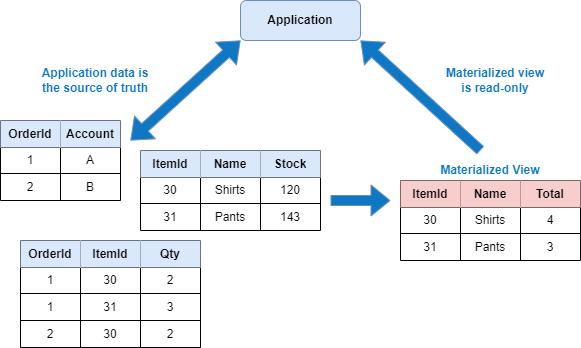

The diagram above was exported from draw.io. Its source (the exported page's mxGraphModel, read from the mxfile embedded in the PNG):
<mxGraphModel dx="1571" dy="1124" grid="1" gridSize="10" guides="1" tooltips="1" connect="1" arrows="1" fold="1" page="1" pageScale="1" pageWidth="1169" pageHeight="827" background="#ffffff" math="0" shadow="0">
  <root>
    <mxCell id="0" />
    <mxCell id="1" parent="0" />
    <mxCell id="22" value="Application" style="rounded=1;whiteSpace=wrap;html=1;fillColor=#DAE8FC;strokeColor=#6C8EBF;fontStyle=1" parent="1" vertex="1">
      <mxGeometry x="280" y="40" width="120" height="40" as="geometry" />
    </mxCell>
    <mxCell id="44" value="" style="shape=table;html=1;whiteSpace=wrap;startSize=0;container=1;collapsible=0;childLayout=tableLayout;shadow=0;" parent="1" vertex="1">
      <mxGeometry x="40" y="160" width="120" height="80" as="geometry" />
    </mxCell>
    <mxCell id="45" value="" style="shape=tableRow;horizontal=0;startSize=0;swimlaneHead=0;swimlaneBody=0;top=0;left=0;bottom=0;right=0;collapsible=0;dropTarget=0;fillColor=none;points=[[0,0.5],[1,0.5]];portConstraint=eastwest;shadow=0;" parent="44" vertex="1">
      <mxGeometry width="120" height="27" as="geometry" />
    </mxCell>
    <mxCell id="46" value="OrderId" style="shape=partialRectangle;html=1;whiteSpace=wrap;connectable=0;fillColor=#DAE8FC;top=0;left=0;bottom=0;right=0;overflow=hidden;shadow=0;fontStyle=1;labelBackgroundColor=none;" parent="45" vertex="1">
      <mxGeometry width="60" height="27" as="geometry">
        <mxRectangle width="60" height="27" as="alternateBounds" />
      </mxGeometry>
    </mxCell>
    <mxCell id="47" value="Account" style="shape=partialRectangle;html=1;whiteSpace=wrap;connectable=0;fillColor=#DAE8FC;top=0;left=0;bottom=0;right=0;overflow=hidden;shadow=0;fontStyle=1;labelBackgroundColor=none;" parent="45" vertex="1">
      <mxGeometry x="60" width="60" height="27" as="geometry">
        <mxRectangle width="60" height="27" as="alternateBounds" />
      </mxGeometry>
    </mxCell>
    <mxCell id="49" value="" style="shape=tableRow;horizontal=0;startSize=0;swimlaneHead=0;swimlaneBody=0;top=0;left=0;bottom=0;right=0;collapsible=0;dropTarget=0;fillColor=none;points=[[0,0.5],[1,0.5]];portConstraint=eastwest;shadow=0;" parent="44" vertex="1">
      <mxGeometry y="27" width="120" height="26" as="geometry" />
    </mxCell>
    <mxCell id="50" value="1" style="shape=partialRectangle;html=1;whiteSpace=wrap;connectable=0;fillColor=none;top=0;left=0;bottom=0;right=0;overflow=hidden;shadow=0;" parent="49" vertex="1">
      <mxGeometry width="60" height="26" as="geometry">
        <mxRectangle width="60" height="26" as="alternateBounds" />
      </mxGeometry>
    </mxCell>
    <mxCell id="51" value="A" style="shape=partialRectangle;html=1;whiteSpace=wrap;connectable=0;fillColor=none;top=0;left=0;bottom=0;right=0;overflow=hidden;shadow=0;" parent="49" vertex="1">
      <mxGeometry x="60" width="60" height="26" as="geometry">
        <mxRectangle width="60" height="26" as="alternateBounds" />
      </mxGeometry>
    </mxCell>
    <mxCell id="53" value="" style="shape=tableRow;horizontal=0;startSize=0;swimlaneHead=0;swimlaneBody=0;top=0;left=0;bottom=0;right=0;collapsible=0;dropTarget=0;fillColor=none;points=[[0,0.5],[1,0.5]];portConstraint=eastwest;shadow=0;" parent="44" vertex="1">
      <mxGeometry y="53" width="120" height="27" as="geometry" />
    </mxCell>
    <mxCell id="54" value="2" style="shape=partialRectangle;html=1;whiteSpace=wrap;connectable=0;fillColor=none;top=0;left=0;bottom=0;right=0;overflow=hidden;shadow=0;" parent="53" vertex="1">
      <mxGeometry width="60" height="27" as="geometry">
        <mxRectangle width="60" height="27" as="alternateBounds" />
      </mxGeometry>
    </mxCell>
    <mxCell id="55" value="B" style="shape=partialRectangle;html=1;whiteSpace=wrap;connectable=0;fillColor=none;top=0;left=0;bottom=0;right=0;overflow=hidden;shadow=0;" parent="53" vertex="1">
      <mxGeometry x="60" width="60" height="27" as="geometry">
        <mxRectangle width="60" height="27" as="alternateBounds" />
      </mxGeometry>
    </mxCell>
    <mxCell id="57" value="" style="shape=table;html=1;whiteSpace=wrap;startSize=0;container=1;collapsible=0;childLayout=tableLayout;shadow=0;" parent="1" vertex="1">
      <mxGeometry x="180" y="190" width="180" height="80" as="geometry" />
    </mxCell>
    <mxCell id="58" value="" style="shape=tableRow;horizontal=0;startSize=0;swimlaneHead=0;swimlaneBody=0;top=0;left=0;bottom=0;right=0;collapsible=0;dropTarget=0;fillColor=none;points=[[0,0.5],[1,0.5]];portConstraint=eastwest;shadow=0;" parent="57" vertex="1">
      <mxGeometry width="180" height="27" as="geometry" />
    </mxCell>
    <mxCell id="59" value="ItemId" style="shape=partialRectangle;html=1;whiteSpace=wrap;connectable=0;fillColor=#DAE8FC;top=0;left=0;bottom=0;right=0;overflow=hidden;shadow=0;fontStyle=1;labelBackgroundColor=none;" parent="58" vertex="1">
      <mxGeometry width="60" height="27" as="geometry">
        <mxRectangle width="60" height="27" as="alternateBounds" />
      </mxGeometry>
    </mxCell>
    <mxCell id="60" value="Name" style="shape=partialRectangle;html=1;whiteSpace=wrap;connectable=0;fillColor=#DAE8FC;top=0;left=0;bottom=0;right=0;overflow=hidden;shadow=0;fontStyle=1;labelBackgroundColor=none;" parent="58" vertex="1">
      <mxGeometry x="60" width="60" height="27" as="geometry">
        <mxRectangle width="60" height="27" as="alternateBounds" />
      </mxGeometry>
    </mxCell>
    <mxCell id="67" value="Stock" style="shape=partialRectangle;html=1;whiteSpace=wrap;connectable=0;fillColor=#DAE8FC;top=0;left=0;bottom=0;right=0;overflow=hidden;shadow=0;fontStyle=1;labelBackgroundColor=none;" parent="58" vertex="1">
      <mxGeometry x="120" width="60" height="27" as="geometry">
        <mxRectangle width="60" height="27" as="alternateBounds" />
      </mxGeometry>
    </mxCell>
    <mxCell id="61" value="" style="shape=tableRow;horizontal=0;startSize=0;swimlaneHead=0;swimlaneBody=0;top=0;left=0;bottom=0;right=0;collapsible=0;dropTarget=0;fillColor=none;points=[[0,0.5],[1,0.5]];portConstraint=eastwest;shadow=0;" parent="57" vertex="1">
      <mxGeometry y="27" width="180" height="26" as="geometry" />
    </mxCell>
    <mxCell id="62" value="30" style="shape=partialRectangle;html=1;whiteSpace=wrap;connectable=0;fillColor=none;top=0;left=0;bottom=0;right=0;overflow=hidden;shadow=0;" parent="61" vertex="1">
      <mxGeometry width="60" height="26" as="geometry">
        <mxRectangle width="60" height="26" as="alternateBounds" />
      </mxGeometry>
    </mxCell>
    <mxCell id="63" value="Shirts" style="shape=partialRectangle;html=1;whiteSpace=wrap;connectable=0;fillColor=none;top=0;left=0;bottom=0;right=0;overflow=hidden;shadow=0;" parent="61" vertex="1">
      <mxGeometry x="60" width="60" height="26" as="geometry">
        <mxRectangle width="60" height="26" as="alternateBounds" />
      </mxGeometry>
    </mxCell>
    <mxCell id="68" value="120" style="shape=partialRectangle;html=1;whiteSpace=wrap;connectable=0;fillColor=none;top=0;left=0;bottom=0;right=0;overflow=hidden;shadow=0;" parent="61" vertex="1">
      <mxGeometry x="120" width="60" height="26" as="geometry">
        <mxRectangle width="60" height="26" as="alternateBounds" />
      </mxGeometry>
    </mxCell>
    <mxCell id="64" value="" style="shape=tableRow;horizontal=0;startSize=0;swimlaneHead=0;swimlaneBody=0;top=0;left=0;bottom=0;right=0;collapsible=0;dropTarget=0;fillColor=none;points=[[0,0.5],[1,0.5]];portConstraint=eastwest;shadow=0;" parent="57" vertex="1">
      <mxGeometry y="53" width="180" height="27" as="geometry" />
    </mxCell>
    <mxCell id="65" value="31" style="shape=partialRectangle;html=1;whiteSpace=wrap;connectable=0;fillColor=none;top=0;left=0;bottom=0;right=0;overflow=hidden;shadow=0;" parent="64" vertex="1">
      <mxGeometry width="60" height="27" as="geometry">
        <mxRectangle width="60" height="27" as="alternateBounds" />
      </mxGeometry>
    </mxCell>
    <mxCell id="66" value="Pants" style="shape=partialRectangle;html=1;whiteSpace=wrap;connectable=0;fillColor=none;top=0;left=0;bottom=0;right=0;overflow=hidden;shadow=0;" parent="64" vertex="1">
      <mxGeometry x="60" width="60" height="27" as="geometry">
        <mxRectangle width="60" height="27" as="alternateBounds" />
      </mxGeometry>
    </mxCell>
    <mxCell id="69" value="143" style="shape=partialRectangle;html=1;whiteSpace=wrap;connectable=0;fillColor=none;top=0;left=0;bottom=0;right=0;overflow=hidden;shadow=0;" parent="64" vertex="1">
      <mxGeometry x="120" width="60" height="27" as="geometry">
        <mxRectangle width="60" height="27" as="alternateBounds" />
      </mxGeometry>
    </mxCell>
    <mxCell id="70" value="" style="shape=table;html=1;whiteSpace=wrap;startSize=0;container=1;collapsible=0;childLayout=tableLayout;shadow=0;" parent="1" vertex="1">
      <mxGeometry x="60" y="280" width="180" height="107" as="geometry" />
    </mxCell>
    <mxCell id="71" value="" style="shape=tableRow;horizontal=0;startSize=0;swimlaneHead=0;swimlaneBody=0;top=0;left=0;bottom=0;right=0;collapsible=0;dropTarget=0;fillColor=none;points=[[0,0.5],[1,0.5]];portConstraint=eastwest;shadow=0;" parent="70" vertex="1">
      <mxGeometry width="180" height="27" as="geometry" />
    </mxCell>
    <mxCell id="72" value="OrderId" style="shape=partialRectangle;html=1;whiteSpace=wrap;connectable=0;fillColor=#DAE8FC;top=0;left=0;bottom=0;right=0;overflow=hidden;shadow=0;fontStyle=1;labelBackgroundColor=none;" parent="71" vertex="1">
      <mxGeometry width="60" height="27" as="geometry">
        <mxRectangle width="60" height="27" as="alternateBounds" />
      </mxGeometry>
    </mxCell>
    <mxCell id="73" value="ItemId" style="shape=partialRectangle;html=1;whiteSpace=wrap;connectable=0;fillColor=#DAE8FC;top=0;left=0;bottom=0;right=0;overflow=hidden;shadow=0;fontStyle=1;labelBackgroundColor=none;" parent="71" vertex="1">
      <mxGeometry x="60" width="60" height="27" as="geometry">
        <mxRectangle width="60" height="27" as="alternateBounds" />
      </mxGeometry>
    </mxCell>
    <mxCell id="74" value="Qty" style="shape=partialRectangle;html=1;whiteSpace=wrap;connectable=0;fillColor=#DAE8FC;top=0;left=0;bottom=0;right=0;overflow=hidden;shadow=0;fontStyle=1;labelBackgroundColor=none;" parent="71" vertex="1">
      <mxGeometry x="120" width="60" height="27" as="geometry">
        <mxRectangle width="60" height="27" as="alternateBounds" />
      </mxGeometry>
    </mxCell>
    <mxCell id="75" value="" style="shape=tableRow;horizontal=0;startSize=0;swimlaneHead=0;swimlaneBody=0;top=0;left=0;bottom=0;right=0;collapsible=0;dropTarget=0;fillColor=none;points=[[0,0.5],[1,0.5]];portConstraint=eastwest;shadow=0;" parent="70" vertex="1">
      <mxGeometry y="27" width="180" height="26" as="geometry" />
    </mxCell>
    <mxCell id="76" value="1" style="shape=partialRectangle;html=1;whiteSpace=wrap;connectable=0;fillColor=none;top=0;left=0;bottom=0;right=0;overflow=hidden;shadow=0;" parent="75" vertex="1">
      <mxGeometry width="60" height="26" as="geometry">
        <mxRectangle width="60" height="26" as="alternateBounds" />
      </mxGeometry>
    </mxCell>
    <mxCell id="77" value="30" style="shape=partialRectangle;html=1;whiteSpace=wrap;connectable=0;fillColor=none;top=0;left=0;bottom=0;right=0;overflow=hidden;shadow=0;" parent="75" vertex="1">
      <mxGeometry x="60" width="60" height="26" as="geometry">
        <mxRectangle width="60" height="26" as="alternateBounds" />
      </mxGeometry>
    </mxCell>
    <mxCell id="78" value="2" style="shape=partialRectangle;html=1;whiteSpace=wrap;connectable=0;fillColor=none;top=0;left=0;bottom=0;right=0;overflow=hidden;shadow=0;" parent="75" vertex="1">
      <mxGeometry x="120" width="60" height="26" as="geometry">
        <mxRectangle width="60" height="26" as="alternateBounds" />
      </mxGeometry>
    </mxCell>
    <mxCell id="79" value="" style="shape=tableRow;horizontal=0;startSize=0;swimlaneHead=0;swimlaneBody=0;top=0;left=0;bottom=0;right=0;collapsible=0;dropTarget=0;fillColor=none;points=[[0,0.5],[1,0.5]];portConstraint=eastwest;shadow=0;" parent="70" vertex="1">
      <mxGeometry y="53" width="180" height="27" as="geometry" />
    </mxCell>
    <mxCell id="80" value="1" style="shape=partialRectangle;html=1;whiteSpace=wrap;connectable=0;fillColor=none;top=0;left=0;bottom=0;right=0;overflow=hidden;shadow=0;" parent="79" vertex="1">
      <mxGeometry width="60" height="27" as="geometry">
        <mxRectangle width="60" height="27" as="alternateBounds" />
      </mxGeometry>
    </mxCell>
    <mxCell id="81" value="31" style="shape=partialRectangle;html=1;whiteSpace=wrap;connectable=0;fillColor=none;top=0;left=0;bottom=0;right=0;overflow=hidden;shadow=0;" parent="79" vertex="1">
      <mxGeometry x="60" width="60" height="27" as="geometry">
        <mxRectangle width="60" height="27" as="alternateBounds" />
      </mxGeometry>
    </mxCell>
    <mxCell id="82" value="3" style="shape=partialRectangle;html=1;whiteSpace=wrap;connectable=0;fillColor=none;top=0;left=0;bottom=0;right=0;overflow=hidden;shadow=0;" parent="79" vertex="1">
      <mxGeometry x="120" width="60" height="27" as="geometry">
        <mxRectangle width="60" height="27" as="alternateBounds" />
      </mxGeometry>
    </mxCell>
    <mxCell id="83" style="shape=tableRow;horizontal=0;startSize=0;swimlaneHead=0;swimlaneBody=0;top=0;left=0;bottom=0;right=0;collapsible=0;dropTarget=0;fillColor=none;points=[[0,0.5],[1,0.5]];portConstraint=eastwest;shadow=0;" parent="70" vertex="1">
      <mxGeometry y="80" width="180" height="27" as="geometry" />
    </mxCell>
    <mxCell id="84" value="2" style="shape=partialRectangle;html=1;whiteSpace=wrap;connectable=0;fillColor=none;top=0;left=0;bottom=0;right=0;overflow=hidden;shadow=0;" parent="83" vertex="1">
      <mxGeometry width="60" height="27" as="geometry">
        <mxRectangle width="60" height="27" as="alternateBounds" />
      </mxGeometry>
    </mxCell>
    <mxCell id="85" value="30" style="shape=partialRectangle;html=1;whiteSpace=wrap;connectable=0;fillColor=none;top=0;left=0;bottom=0;right=0;overflow=hidden;shadow=0;" parent="83" vertex="1">
      <mxGeometry x="60" width="60" height="27" as="geometry">
        <mxRectangle width="60" height="27" as="alternateBounds" />
      </mxGeometry>
    </mxCell>
    <mxCell id="86" value="2" style="shape=partialRectangle;html=1;whiteSpace=wrap;connectable=0;fillColor=none;top=0;left=0;bottom=0;right=0;overflow=hidden;shadow=0;" parent="83" vertex="1">
      <mxGeometry x="120" width="60" height="27" as="geometry">
        <mxRectangle width="60" height="27" as="alternateBounds" />
      </mxGeometry>
    </mxCell>
    <mxCell id="87" value="" style="shape=table;html=1;whiteSpace=wrap;startSize=0;container=1;collapsible=0;childLayout=tableLayout;shadow=0;" parent="1" vertex="1">
      <mxGeometry x="440" y="220" width="180" height="80" as="geometry" />
    </mxCell>
    <mxCell id="88" value="" style="shape=tableRow;horizontal=0;startSize=0;swimlaneHead=0;swimlaneBody=0;top=0;left=0;bottom=0;right=0;collapsible=0;dropTarget=0;fillColor=none;points=[[0,0.5],[1,0.5]];portConstraint=eastwest;shadow=0;" parent="87" vertex="1">
      <mxGeometry width="180" height="27" as="geometry" />
    </mxCell>
    <mxCell id="89" value="ItemId" style="shape=partialRectangle;html=1;whiteSpace=wrap;connectable=0;fillColor=#f8cecc;top=0;left=0;bottom=0;right=0;overflow=hidden;shadow=0;fontStyle=1;labelBackgroundColor=none;strokeColor=#b85450;" parent="88" vertex="1">
      <mxGeometry width="60" height="27" as="geometry">
        <mxRectangle width="60" height="27" as="alternateBounds" />
      </mxGeometry>
    </mxCell>
    <mxCell id="90" value="Name" style="shape=partialRectangle;html=1;whiteSpace=wrap;connectable=0;fillColor=#f8cecc;top=0;left=0;bottom=0;right=0;overflow=hidden;shadow=0;fontStyle=1;labelBackgroundColor=none;strokeColor=#b85450;" parent="88" vertex="1">
      <mxGeometry x="60" width="60" height="27" as="geometry">
        <mxRectangle width="60" height="27" as="alternateBounds" />
      </mxGeometry>
    </mxCell>
    <mxCell id="91" value="Total" style="shape=partialRectangle;html=1;whiteSpace=wrap;connectable=0;fillColor=#f8cecc;top=0;left=0;bottom=0;right=0;overflow=hidden;shadow=0;fontStyle=1;labelBackgroundColor=none;strokeColor=#b85450;" parent="88" vertex="1">
      <mxGeometry x="120" width="60" height="27" as="geometry">
        <mxRectangle width="60" height="27" as="alternateBounds" />
      </mxGeometry>
    </mxCell>
    <mxCell id="92" value="" style="shape=tableRow;horizontal=0;startSize=0;swimlaneHead=0;swimlaneBody=0;top=0;left=0;bottom=0;right=0;collapsible=0;dropTarget=0;fillColor=none;points=[[0,0.5],[1,0.5]];portConstraint=eastwest;shadow=0;" parent="87" vertex="1">
      <mxGeometry y="27" width="180" height="26" as="geometry" />
    </mxCell>
    <mxCell id="93" value="30" style="shape=partialRectangle;html=1;whiteSpace=wrap;connectable=0;fillColor=none;top=0;left=0;bottom=0;right=0;overflow=hidden;shadow=0;" parent="92" vertex="1">
      <mxGeometry width="60" height="26" as="geometry">
        <mxRectangle width="60" height="26" as="alternateBounds" />
      </mxGeometry>
    </mxCell>
    <mxCell id="94" value="Shirts" style="shape=partialRectangle;html=1;whiteSpace=wrap;connectable=0;fillColor=none;top=0;left=0;bottom=0;right=0;overflow=hidden;shadow=0;" parent="92" vertex="1">
      <mxGeometry x="60" width="60" height="26" as="geometry">
        <mxRectangle width="60" height="26" as="alternateBounds" />
      </mxGeometry>
    </mxCell>
    <mxCell id="95" value="4" style="shape=partialRectangle;html=1;whiteSpace=wrap;connectable=0;fillColor=none;top=0;left=0;bottom=0;right=0;overflow=hidden;shadow=0;" parent="92" vertex="1">
      <mxGeometry x="120" width="60" height="26" as="geometry">
        <mxRectangle width="60" height="26" as="alternateBounds" />
      </mxGeometry>
    </mxCell>
    <mxCell id="96" value="" style="shape=tableRow;horizontal=0;startSize=0;swimlaneHead=0;swimlaneBody=0;top=0;left=0;bottom=0;right=0;collapsible=0;dropTarget=0;fillColor=none;points=[[0,0.5],[1,0.5]];portConstraint=eastwest;shadow=0;" parent="87" vertex="1">
      <mxGeometry y="53" width="180" height="27" as="geometry" />
    </mxCell>
    <mxCell id="97" value="31" style="shape=partialRectangle;html=1;whiteSpace=wrap;connectable=0;fillColor=none;top=0;left=0;bottom=0;right=0;overflow=hidden;shadow=0;" parent="96" vertex="1">
      <mxGeometry width="60" height="27" as="geometry">
        <mxRectangle width="60" height="27" as="alternateBounds" />
      </mxGeometry>
    </mxCell>
    <mxCell id="98" value="Pants" style="shape=partialRectangle;html=1;whiteSpace=wrap;connectable=0;fillColor=none;top=0;left=0;bottom=0;right=0;overflow=hidden;shadow=0;" parent="96" vertex="1">
      <mxGeometry x="60" width="60" height="27" as="geometry">
        <mxRectangle width="60" height="27" as="alternateBounds" />
      </mxGeometry>
    </mxCell>
    <mxCell id="99" value="3" style="shape=partialRectangle;html=1;whiteSpace=wrap;connectable=0;fillColor=none;top=0;left=0;bottom=0;right=0;overflow=hidden;shadow=0;" parent="96" vertex="1">
      <mxGeometry x="120" width="60" height="27" as="geometry">
        <mxRectangle width="60" height="27" as="alternateBounds" />
      </mxGeometry>
    </mxCell>
    <mxCell id="104" value="" style="shape=flexArrow;endArrow=classic;startArrow=classic;html=1;fillColor=#0E78C5;strokeColor=#6c8ebf;entryX=0;entryY=1;entryDx=0;entryDy=0;" parent="1" target="22" edge="1">
      <mxGeometry width="100" height="100" relative="1" as="geometry">
        <mxPoint x="170" y="180" as="sourcePoint" />
        <mxPoint x="240" y="80" as="targetPoint" />
      </mxGeometry>
    </mxCell>
    <mxCell id="105" value="" style="shape=flexArrow;endArrow=classic;html=1;fillColor=#0E78C5;strokeColor=#6c8ebf;entryX=1;entryY=1;entryDx=0;entryDy=0;" parent="1" target="22" edge="1">
      <mxGeometry width="50" height="50" relative="1" as="geometry">
        <mxPoint x="520" y="190" as="sourcePoint" />
        <mxPoint x="320" y="120" as="targetPoint" />
      </mxGeometry>
    </mxCell>
    <mxCell id="106" value="" style="shape=flexArrow;endArrow=classic;html=1;fillColor=#0E78C5;strokeColor=#6c8ebf;" parent="1" edge="1">
      <mxGeometry width="50" height="50" relative="1" as="geometry">
        <mxPoint x="370" y="240" as="sourcePoint" />
        <mxPoint x="430" y="240" as="targetPoint" />
      </mxGeometry>
    </mxCell>
    <mxCell id="107" value="Application data is the source of truth" style="text;html=1;strokeColor=none;fillColor=none;align=center;verticalAlign=middle;whiteSpace=wrap;rounded=0;shadow=0;labelBackgroundColor=none;strokeWidth=3;fontColor=#0E78C5;fontStyle=1" parent="1" vertex="1">
      <mxGeometry x="80" y="100" width="110" height="40" as="geometry" />
    </mxCell>
    <mxCell id="108" value="Materialized View" style="text;html=1;strokeColor=none;fillColor=none;align=center;verticalAlign=middle;whiteSpace=wrap;rounded=0;shadow=0;labelBackgroundColor=none;strokeWidth=3;fontColor=#0E78C5;fontStyle=1" parent="1" vertex="1">
      <mxGeometry x="475" y="200" width="110" height="20" as="geometry" />
    </mxCell>
    <mxCell id="109" value="Materialized view is read-only" style="text;html=1;strokeColor=none;fillColor=none;align=center;verticalAlign=middle;whiteSpace=wrap;rounded=0;shadow=0;labelBackgroundColor=none;strokeWidth=3;fontColor=#0E78C5;fontStyle=1" parent="1" vertex="1">
      <mxGeometry x="480" y="100" width="110" height="40" as="geometry" />
    </mxCell>
  </root>
</mxGraphModel>